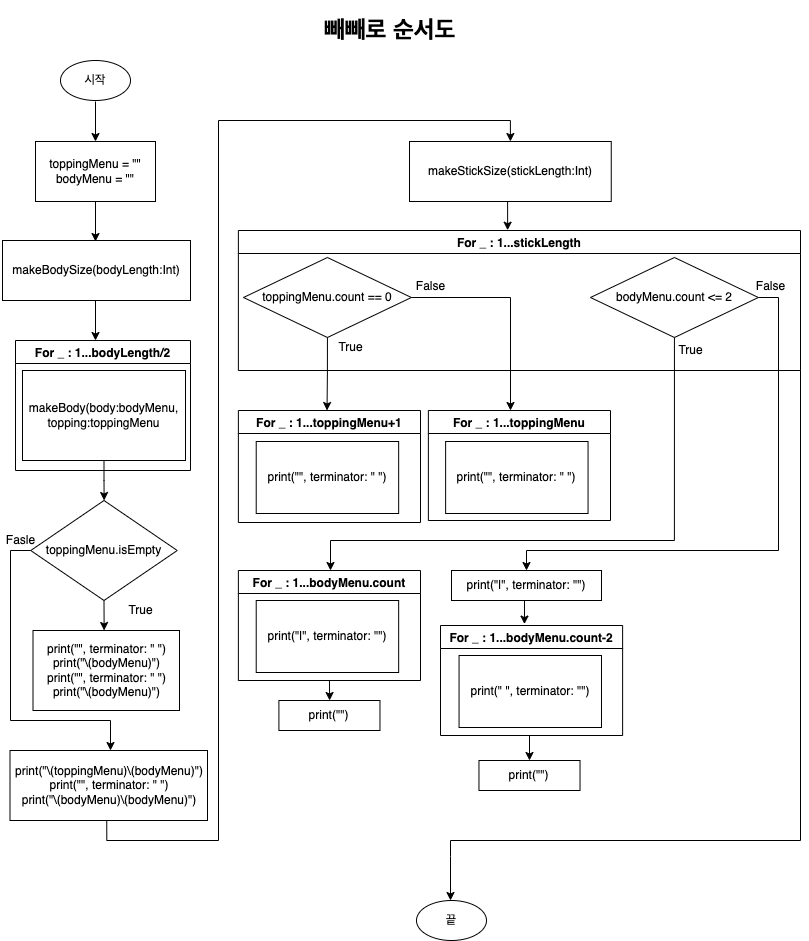

The diagram above was exported from draw.io. Its source (the exported page's mxGraphModel, read from the mxfile embedded in the PNG):
<mxGraphModel dx="1426" dy="769" grid="1" gridSize="10" guides="1" tooltips="1" connect="1" arrows="1" fold="1" page="1" pageScale="1" pageWidth="827" pageHeight="1169" math="0" shadow="0">
  <root>
    <mxCell id="0" />
    <mxCell id="1" parent="0" />
    <mxCell id="v7d3vQIzo2BgNnO77Bjx-4" value="" style="edgeStyle=orthogonalEdgeStyle;rounded=0;orthogonalLoop=1;jettySize=auto;html=1;" parent="1" target="v7d3vQIzo2BgNnO77Bjx-3" edge="1">
      <mxGeometry relative="1" as="geometry">
        <mxPoint x="105" y="205" as="sourcePoint" />
      </mxGeometry>
    </mxCell>
    <mxCell id="v7d3vQIzo2BgNnO77Bjx-1" value="시작" style="ellipse;whiteSpace=wrap;html=1;fillColor=none;" parent="1" vertex="1">
      <mxGeometry x="70" y="164" width="70" height="40" as="geometry" />
    </mxCell>
    <mxCell id="v7d3vQIzo2BgNnO77Bjx-2" value="&lt;h1&gt;빼빼로 순서도&lt;/h1&gt;" style="text;html=1;strokeColor=none;fillColor=none;spacing=5;spacingTop=-20;whiteSpace=wrap;overflow=hidden;rounded=0;" parent="1" vertex="1">
      <mxGeometry x="329" y="114" width="170" height="40" as="geometry" />
    </mxCell>
    <mxCell id="v7d3vQIzo2BgNnO77Bjx-8" value="" style="edgeStyle=orthogonalEdgeStyle;rounded=0;orthogonalLoop=1;jettySize=auto;html=1;" parent="1" edge="1">
      <mxGeometry relative="1" as="geometry">
        <mxPoint x="105" y="305" as="sourcePoint" />
        <mxPoint x="105" y="344.9999999999999" as="targetPoint" />
      </mxGeometry>
    </mxCell>
    <mxCell id="v7d3vQIzo2BgNnO77Bjx-3" value="toppingMenu = &quot;&quot;&lt;br&gt;bodyMenu = &quot;&quot;" style="whiteSpace=wrap;html=1;fillColor=none;" parent="1" vertex="1">
      <mxGeometry x="45" y="245" width="120" height="60" as="geometry" />
    </mxCell>
    <mxCell id="v7d3vQIzo2BgNnO77Bjx-26" value="For _ : 1...bodyLength/2" style="swimlane;fillColor=none;" parent="1" vertex="1">
      <mxGeometry x="25" y="444" width="175" height="130" as="geometry">
        <mxRectangle x="340" y="280" width="90" height="23" as="alternateBounds" />
      </mxGeometry>
    </mxCell>
    <mxCell id="v7d3vQIzo2BgNnO77Bjx-27" value="makeBody(body:bodyMenu, topping:toppingMenu" style="whiteSpace=wrap;html=1;fillColor=none;" parent="v7d3vQIzo2BgNnO77Bjx-26" vertex="1">
      <mxGeometry x="7" y="30" width="163" height="90" as="geometry" />
    </mxCell>
    <mxCell id="v7d3vQIzo2BgNnO77Bjx-31" style="edgeStyle=orthogonalEdgeStyle;rounded=0;orthogonalLoop=1;jettySize=auto;html=1;exitX=0.5;exitY=1;exitDx=0;exitDy=0;" parent="1" source="v7d3vQIzo2BgNnO77Bjx-27" edge="1">
      <mxGeometry relative="1" as="geometry">
        <mxPoint x="113.62962962962956" y="603.9999999999999" as="targetPoint" />
      </mxGeometry>
    </mxCell>
    <mxCell id="v7d3vQIzo2BgNnO77Bjx-34" style="edgeStyle=orthogonalEdgeStyle;rounded=0;orthogonalLoop=1;jettySize=auto;html=1;exitX=0.5;exitY=1;exitDx=0;exitDy=0;" parent="1" source="v7d3vQIzo2BgNnO77Bjx-32" edge="1">
      <mxGeometry relative="1" as="geometry">
        <mxPoint x="113.62962962962956" y="734" as="targetPoint" />
      </mxGeometry>
    </mxCell>
    <mxCell id="v7d3vQIzo2BgNnO77Bjx-39" style="edgeStyle=orthogonalEdgeStyle;rounded=0;orthogonalLoop=1;jettySize=auto;html=1;exitX=0;exitY=0.5;exitDx=0;exitDy=0;" parent="1" source="v7d3vQIzo2BgNnO77Bjx-32" edge="1">
      <mxGeometry relative="1" as="geometry">
        <mxPoint x="120" y="854" as="targetPoint" />
        <Array as="points">
          <mxPoint x="20" y="654" />
          <mxPoint x="20" y="824" />
          <mxPoint x="120" y="824" />
        </Array>
      </mxGeometry>
    </mxCell>
    <mxCell id="v7d3vQIzo2BgNnO77Bjx-32" value="toppingMenu.isEmpty" style="rhombus;whiteSpace=wrap;html=1;fillColor=none;" parent="1" vertex="1">
      <mxGeometry x="40.25" y="604" width="146.5" height="100" as="geometry" />
    </mxCell>
    <mxCell id="v7d3vQIzo2BgNnO77Bjx-35" value="print(&quot;&quot;, terminator: &quot; &quot;)&lt;br&gt;print(&quot;\(bodyMenu)&quot;)&lt;br&gt;print(&quot;&quot;, terminator: &quot; &quot;)&lt;br&gt;print(&quot;\(bodyMenu)&quot;)&lt;br&gt;" style="whiteSpace=wrap;html=1;fillColor=none;" parent="1" vertex="1">
      <mxGeometry x="42.5" y="734" width="146.5" height="80" as="geometry" />
    </mxCell>
    <mxCell id="v7d3vQIzo2BgNnO77Bjx-37" value="True" style="text;html=1;align=center;verticalAlign=middle;resizable=0;points=[];autosize=1;strokeColor=none;fillColor=none;" parent="1" vertex="1">
      <mxGeometry x="130" y="704" width="40" height="20" as="geometry" />
    </mxCell>
    <mxCell id="v7d3vQIzo2BgNnO77Bjx-41" value="Fasle" style="text;html=1;align=center;verticalAlign=middle;resizable=0;points=[];autosize=1;strokeColor=none;fillColor=none;" parent="1" vertex="1">
      <mxGeometry x="10" y="634" width="40" height="20" as="geometry" />
    </mxCell>
    <mxCell id="v7d3vQIzo2BgNnO77Bjx-45" style="edgeStyle=orthogonalEdgeStyle;rounded=0;orthogonalLoop=1;jettySize=auto;html=1;exitX=0.5;exitY=1;exitDx=0;exitDy=0;entryX=0.5;entryY=0;entryDx=0;entryDy=0;" parent="1" target="v7d3vQIzo2BgNnO77Bjx-46" edge="1">
      <mxGeometry relative="1" as="geometry">
        <mxPoint x="570" y="224" as="targetPoint" />
        <mxPoint x="116.25" y="924" as="sourcePoint" />
        <Array as="points">
          <mxPoint x="116" y="944" />
          <mxPoint x="228" y="944" />
          <mxPoint x="228" y="224" />
          <mxPoint x="520" y="224" />
        </Array>
      </mxGeometry>
    </mxCell>
    <mxCell id="v7d3vQIzo2BgNnO77Bjx-42" value="print(&quot;\(toppingMenu)\(bodyMenu)&quot;)&lt;br&gt;print(&quot;&quot;, terminator: &quot; &quot;)&lt;br&gt;print(&quot;\(bodyMenu)\(bodyMenu)&quot;)" style="whiteSpace=wrap;html=1;fillColor=none;" parent="1" vertex="1">
      <mxGeometry x="19.5" y="854" width="197.5" height="70" as="geometry" />
    </mxCell>
    <mxCell id="v7d3vQIzo2BgNnO77Bjx-43" value="makeBodySize(bodyLength:Int)" style="whiteSpace=wrap;html=1;fillColor=none;" parent="1" vertex="1">
      <mxGeometry x="12" y="344" width="188" height="60" as="geometry" />
    </mxCell>
    <mxCell id="v7d3vQIzo2BgNnO77Bjx-44" value="" style="edgeStyle=orthogonalEdgeStyle;rounded=0;orthogonalLoop=1;jettySize=auto;html=1;" parent="1" edge="1">
      <mxGeometry relative="1" as="geometry">
        <mxPoint x="105" y="404" as="sourcePoint" />
        <mxPoint x="105" y="444" as="targetPoint" />
      </mxGeometry>
    </mxCell>
    <mxCell id="v7d3vQIzo2BgNnO77Bjx-93" style="edgeStyle=orthogonalEdgeStyle;rounded=0;orthogonalLoop=1;jettySize=auto;html=1;exitX=0.5;exitY=1;exitDx=0;exitDy=0;entryX=0.479;entryY=-0.002;entryDx=0;entryDy=0;entryPerimeter=0;" parent="1" source="v7d3vQIzo2BgNnO77Bjx-46" target="v7d3vQIzo2BgNnO77Bjx-50" edge="1">
      <mxGeometry relative="1" as="geometry" />
    </mxCell>
    <mxCell id="v7d3vQIzo2BgNnO77Bjx-46" value="makeStickSize(stickLength:Int)" style="whiteSpace=wrap;html=1;fillColor=none;" parent="1" vertex="1">
      <mxGeometry x="419" y="245" width="201.75" height="60" as="geometry" />
    </mxCell>
    <mxCell id="v7d3vQIzo2BgNnO77Bjx-91" style="edgeStyle=orthogonalEdgeStyle;rounded=0;orthogonalLoop=1;jettySize=auto;html=1;exitX=1;exitY=1;exitDx=0;exitDy=0;" parent="1" source="v7d3vQIzo2BgNnO77Bjx-50" edge="1">
      <mxGeometry relative="1" as="geometry">
        <mxPoint x="460" y="1004" as="targetPoint" />
        <Array as="points">
          <mxPoint x="810" y="944" />
          <mxPoint x="460" y="944" />
          <mxPoint x="460" y="960" />
        </Array>
      </mxGeometry>
    </mxCell>
    <mxCell id="v7d3vQIzo2BgNnO77Bjx-50" value="For _ : 1...stickLength" style="swimlane;fillColor=none;" parent="1" vertex="1">
      <mxGeometry x="247.88" y="334" width="562.12" height="140" as="geometry">
        <mxRectangle x="340" y="280" width="90" height="23" as="alternateBounds" />
      </mxGeometry>
    </mxCell>
    <mxCell id="v7d3vQIzo2BgNnO77Bjx-52" value="toppingMenu.count == 0" style="rhombus;whiteSpace=wrap;html=1;fillColor=none;" parent="v7d3vQIzo2BgNnO77Bjx-50" vertex="1">
      <mxGeometry x="5.119999999999999" y="27" width="167.88" height="80" as="geometry" />
    </mxCell>
    <mxCell id="v7d3vQIzo2BgNnO77Bjx-53" value="bodyMenu.count &amp;lt;= 2" style="rhombus;whiteSpace=wrap;html=1;fillColor=none;" parent="v7d3vQIzo2BgNnO77Bjx-50" vertex="1">
      <mxGeometry x="352.12" y="27" width="167.88" height="80" as="geometry" />
    </mxCell>
    <mxCell id="v7d3vQIzo2BgNnO77Bjx-58" value="True" style="text;html=1;align=center;verticalAlign=middle;resizable=0;points=[];autosize=1;strokeColor=none;fillColor=none;" parent="v7d3vQIzo2BgNnO77Bjx-50" vertex="1">
      <mxGeometry x="92.12" y="107" width="40" height="20" as="geometry" />
    </mxCell>
    <mxCell id="v7d3vQIzo2BgNnO77Bjx-62" value="False" style="text;html=1;align=center;verticalAlign=middle;resizable=0;points=[];autosize=1;strokeColor=none;fillColor=none;" parent="v7d3vQIzo2BgNnO77Bjx-50" vertex="1">
      <mxGeometry x="172" y="46" width="40" height="20" as="geometry" />
    </mxCell>
    <mxCell id="v7d3vQIzo2BgNnO77Bjx-54" style="edgeStyle=orthogonalEdgeStyle;rounded=0;orthogonalLoop=1;jettySize=auto;html=1;exitX=0.5;exitY=1;exitDx=0;exitDy=0;" parent="1" source="v7d3vQIzo2BgNnO77Bjx-52" edge="1">
      <mxGeometry relative="1" as="geometry">
        <mxPoint x="336.521739130435" y="514" as="targetPoint" />
      </mxGeometry>
    </mxCell>
    <mxCell id="v7d3vQIzo2BgNnO77Bjx-55" value="For _ : 1...toppingMenu+1" style="swimlane;fillColor=none;" parent="1" vertex="1">
      <mxGeometry x="247.88" y="514" width="182.12" height="112" as="geometry">
        <mxRectangle x="340" y="280" width="90" height="23" as="alternateBounds" />
      </mxGeometry>
    </mxCell>
    <mxCell id="v7d3vQIzo2BgNnO77Bjx-80" value="print(&quot;&quot;, terminator: &quot; &quot;)" style="whiteSpace=wrap;html=1;fillColor=none;" parent="v7d3vQIzo2BgNnO77Bjx-55" vertex="1">
      <mxGeometry x="17.84" y="31" width="142.44" height="72" as="geometry" />
    </mxCell>
    <mxCell id="v7d3vQIzo2BgNnO77Bjx-59" style="edgeStyle=orthogonalEdgeStyle;rounded=0;orthogonalLoop=1;jettySize=auto;html=1;exitX=1;exitY=0.5;exitDx=0;exitDy=0;" parent="1" source="v7d3vQIzo2BgNnO77Bjx-52" edge="1">
      <mxGeometry relative="1" as="geometry">
        <mxPoint x="520" y="514" as="targetPoint" />
      </mxGeometry>
    </mxCell>
    <mxCell id="v7d3vQIzo2BgNnO77Bjx-60" value="For _ : 1...toppingMenu" style="swimlane;fillColor=none;" parent="1" vertex="1">
      <mxGeometry x="437.88" y="514" width="182.12" height="110" as="geometry">
        <mxRectangle x="340" y="280" width="90" height="23" as="alternateBounds" />
      </mxGeometry>
    </mxCell>
    <mxCell id="v7d3vQIzo2BgNnO77Bjx-81" value="print(&quot;&quot;, terminator: &quot; &quot;)" style="whiteSpace=wrap;html=1;fillColor=none;" parent="v7d3vQIzo2BgNnO77Bjx-60" vertex="1">
      <mxGeometry x="17.24000000000001" y="31" width="142.44" height="72" as="geometry" />
    </mxCell>
    <mxCell id="v7d3vQIzo2BgNnO77Bjx-65" style="edgeStyle=orthogonalEdgeStyle;rounded=0;orthogonalLoop=1;jettySize=auto;html=1;exitX=0.5;exitY=1;exitDx=0;exitDy=0;" parent="1" edge="1">
      <mxGeometry relative="1" as="geometry">
        <mxPoint x="340" y="674" as="targetPoint" />
        <mxPoint x="683.94" y="441" as="sourcePoint" />
        <Array as="points">
          <mxPoint x="684" y="644" />
          <mxPoint x="340" y="644" />
        </Array>
      </mxGeometry>
    </mxCell>
    <mxCell id="v7d3vQIzo2BgNnO77Bjx-71" style="edgeStyle=orthogonalEdgeStyle;rounded=0;orthogonalLoop=1;jettySize=auto;html=1;exitX=0.5;exitY=1;exitDx=0;exitDy=0;" parent="1" source="v7d3vQIzo2BgNnO77Bjx-69" edge="1">
      <mxGeometry relative="1" as="geometry">
        <mxPoint x="339.13043478260875" y="804" as="targetPoint" />
      </mxGeometry>
    </mxCell>
    <mxCell id="v7d3vQIzo2BgNnO77Bjx-69" value="For _ : 1...bodyMenu.count" style="swimlane;fillColor=none;" parent="1" vertex="1">
      <mxGeometry x="247.88" y="674" width="182.12" height="110" as="geometry">
        <mxRectangle x="340" y="280" width="90" height="23" as="alternateBounds" />
      </mxGeometry>
    </mxCell>
    <mxCell id="v7d3vQIzo2BgNnO77Bjx-82" value="print(&quot;|&quot;, terminator: &quot;&quot;)" style="whiteSpace=wrap;html=1;fillColor=none;" parent="v7d3vQIzo2BgNnO77Bjx-69" vertex="1">
      <mxGeometry x="17.839999999999975" y="30" width="142.44" height="72" as="geometry" />
    </mxCell>
    <mxCell id="v7d3vQIzo2BgNnO77Bjx-72" value="print(&quot;&quot;)" style="whiteSpace=wrap;html=1;fillColor=none;" parent="1" vertex="1">
      <mxGeometry x="288.41" y="804" width="101.06" height="30" as="geometry" />
    </mxCell>
    <mxCell id="v7d3vQIzo2BgNnO77Bjx-86" style="edgeStyle=orthogonalEdgeStyle;rounded=0;orthogonalLoop=1;jettySize=auto;html=1;exitX=0.5;exitY=1;exitDx=0;exitDy=0;entryX=0.5;entryY=0;entryDx=0;entryDy=0;" parent="1" source="v7d3vQIzo2BgNnO77Bjx-74" target="v7d3vQIzo2BgNnO77Bjx-84" edge="1">
      <mxGeometry relative="1" as="geometry" />
    </mxCell>
    <mxCell id="v7d3vQIzo2BgNnO77Bjx-74" value="For _ : 1...bodyMenu.count-2" style="swimlane;fillColor=none;" parent="1" vertex="1">
      <mxGeometry x="450" y="729" width="182.12" height="110" as="geometry">
        <mxRectangle x="340" y="280" width="90" height="23" as="alternateBounds" />
      </mxGeometry>
    </mxCell>
    <mxCell id="v7d3vQIzo2BgNnO77Bjx-83" value="print(&quot; &quot;, terminator: &quot;&quot;)" style="whiteSpace=wrap;html=1;fillColor=none;" parent="v7d3vQIzo2BgNnO77Bjx-74" vertex="1">
      <mxGeometry x="18.559999999999945" y="30" width="142.44" height="72" as="geometry" />
    </mxCell>
    <mxCell id="v7d3vQIzo2BgNnO77Bjx-77" style="edgeStyle=orthogonalEdgeStyle;rounded=0;orthogonalLoop=1;jettySize=auto;html=1;exitX=0.5;exitY=1;exitDx=0;exitDy=0;entryX=0.461;entryY=-0.013;entryDx=0;entryDy=0;entryPerimeter=0;" parent="1" source="v7d3vQIzo2BgNnO77Bjx-76" target="v7d3vQIzo2BgNnO77Bjx-74" edge="1">
      <mxGeometry relative="1" as="geometry" />
    </mxCell>
    <mxCell id="v7d3vQIzo2BgNnO77Bjx-76" value="print(&quot;|&quot;, terminator: &quot;&quot;)" style="whiteSpace=wrap;html=1;fillColor=none;" parent="1" vertex="1">
      <mxGeometry x="461" y="674" width="150" height="30" as="geometry" />
    </mxCell>
    <mxCell id="v7d3vQIzo2BgNnO77Bjx-79" style="edgeStyle=orthogonalEdgeStyle;rounded=0;orthogonalLoop=1;jettySize=auto;html=1;exitX=1;exitY=0.5;exitDx=0;exitDy=0;entryX=0.5;entryY=0;entryDx=0;entryDy=0;" parent="1" source="v7d3vQIzo2BgNnO77Bjx-53" target="v7d3vQIzo2BgNnO77Bjx-76" edge="1">
      <mxGeometry relative="1" as="geometry">
        <Array as="points">
          <mxPoint x="788" y="401" />
          <mxPoint x="788" y="654" />
          <mxPoint x="536" y="654" />
        </Array>
      </mxGeometry>
    </mxCell>
    <mxCell id="v7d3vQIzo2BgNnO77Bjx-84" value="print(&quot;&quot;)" style="whiteSpace=wrap;html=1;fillColor=none;" parent="1" vertex="1">
      <mxGeometry x="488.47" y="864" width="101.06" height="30" as="geometry" />
    </mxCell>
    <mxCell id="v7d3vQIzo2BgNnO77Bjx-87" value="True" style="text;html=1;align=center;verticalAlign=middle;resizable=0;points=[];autosize=1;strokeColor=none;fillColor=none;" parent="1" vertex="1">
      <mxGeometry x="680" y="444" width="40" height="20" as="geometry" />
    </mxCell>
    <mxCell id="v7d3vQIzo2BgNnO77Bjx-88" value="False" style="text;html=1;align=center;verticalAlign=middle;resizable=0;points=[];autosize=1;strokeColor=none;fillColor=none;" parent="1" vertex="1">
      <mxGeometry x="760" y="380" width="40" height="20" as="geometry" />
    </mxCell>
    <mxCell id="v7d3vQIzo2BgNnO77Bjx-92" value="끝" style="ellipse;whiteSpace=wrap;html=1;fillColor=none;" parent="1" vertex="1">
      <mxGeometry x="426" y="1004" width="70" height="40" as="geometry" />
    </mxCell>
  </root>
</mxGraphModel>